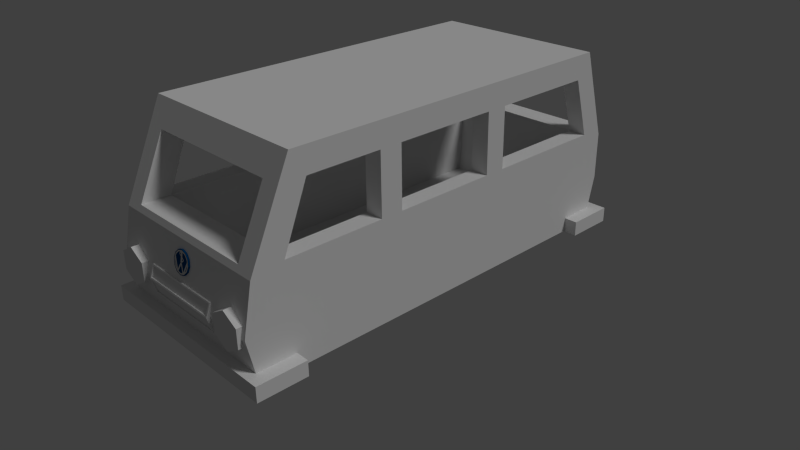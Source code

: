 # Source: Combi.blend  (saved by Blender 2.78.0; exported with 4.5.12 LTS)
import bpy
from mathutils import Matrix  # noqa: F401  (used for matrix-valued properties, if any)

bpy.ops.wm.read_factory_settings(use_empty=True)
scene = bpy.context.scene
scene.name = 'Scene'

# ---- collections
col_collection_1 = bpy.data.collections.new('Collection 1'); scene.collection.children.link(col_collection_1)

# ---- materials (node trees are filled in below, after node groups)
mat_material = bpy.data.materials.new('Material')
mat_material.alpha_threshold = 0.0
mat_material.use_transparent_shadow = False
mat_material.roughness = 0.5
mat_material.line_color = (0.0, 0.0, 0.0, 1.0)
mat_logo_0 = bpy.data.materials.new('logo_0')
mat_logo_0.alpha_threshold = 0.0
mat_logo_0.use_transparent_shadow = False
mat_logo_0.diffuse_color = (0.0, 0.06095, 0.1938, 1.0)
mat_logo_0.specular_color = (0.5, 0.5, 0.5)
mat_logo_0.roughness = 0.5
mat_logo_0.specular_intensity = 1.0
mat_logo_1 = bpy.data.materials.new('logo_1')
mat_logo_1.alpha_threshold = 0.0
mat_logo_1.use_transparent_shadow = False
mat_logo_1.diffuse_color = (0.64, 0.64, 0.64, 1.0)
mat_logo_1.specular_color = (0.5, 0.5, 0.5)
mat_logo_1.roughness = 0.5
mat_logo_1.specular_intensity = 1.0
mat_red = bpy.data.materials.new('red')
mat_red.alpha_threshold = 0.0
mat_red.use_transparent_shadow = False
mat_red.diffuse_color = (0.8, 0.009515, 0.009515, 1.0)
mat_red.roughness = 0.5
mat_white = bpy.data.materials.new('white')
mat_white.alpha_threshold = 0.0
mat_white.use_transparent_shadow = False
mat_white.roughness = 0.5

# ---- material node trees

# ---- world
world_world = bpy.data.worlds.new('World'); scene.world = world_world
world_world.color = (0.05088, 0.05088, 0.05088)
world_world.use_sun_shadow = False
world_world.sun_shadow_jitter_overblur = 0.0
world_world.cycles.sampling_method = 'NONE'
world_world.cycles.sample_map_resolution = 256

# ---- cameras
cam_camera = bpy.data.cameras.new('Camera')
cam_camera.clip_end = 100.0
cam_camera.lens = 35.0
cam_camera.sensor_width = 32.0
cam_camera.sensor_height = 18.0
cam_camera.ortho_scale = 7.314
cam_camera.dof.focus_distance = 0.0
cam_camera.dof.aperture_fstop = 128.0

# ---- lights
light_lamp = bpy.data.lights.new('Lamp', 'SUN')
light_lamp.transmission_factor = 0.0
light_lamp.cutoff_distance = 30.0
light_lamp.angle = 0.1993
light_lamp.energy = 1.0
light_lamp.shadow_buffer_clip_start = 1.001
light_lamp.shadow_soft_size = 0.1
light_lamp.shadow_cascade_max_distance = 1000.0
light_lamp.cycles.use_multiple_importance_sampling = False

# ---- meshes
me_car_001 = bpy.data.meshes.new('car.001')
me_car_001.from_pydata([(0.0, -2.614, 1.051), (0.0, -2.657, 1.06), (0.07331, -2.661, 1.04), (0.07331, -2.618, 1.032), (0.127, -2.672, 0.9879), (0.127, -2.628, 0.9791), (0.1466, -2.686, 0.916), (0.1466, -2.643, 0.9072), (0.127, -2.701, 0.8441), (0.127, -2.658, 0.8354), (0.07331, -2.712, 0.7915), (0.07331, -2.668, 0.7828), (0.0, -2.715, 0.7723), (0.0, -2.672, 0.7635), (-0.07331, -2.712, 0.7915), (-0.07331, -2.668, 0.7828), (-0.127, -2.701, 0.8441), (-0.127, -2.658, 0.8354), (-0.1466, -2.686, 0.916), (-0.1466, -2.643, 0.9072), (-0.127, -2.672, 0.9879), (-0.127, -2.628, 0.9791), (-0.1187, -2.7, 0.8488), (-0.1371, -2.686, 0.916), (-0.07331, -2.618, 1.032), (-0.07331, -2.661, 1.04), (-0.06856, -2.71, 0.7996), (0.0, -2.714, 0.7816), (0.06856, -2.71, 0.7996), (0.1187, -2.7, 0.8488), (0.1371, -2.686, 0.916), (-0.06856, -2.663, 1.032), (0.0, -2.659, 1.05), (0.06856, -2.663, 1.032), (0.1187, -2.673, 0.9832), (-0.1187, -2.673, 0.9832), (0.06031, -2.666, 1.018), (0.0, -2.662, 1.034), (-0.06031, -2.666, 1.018), (-0.1045, -2.674, 0.9751), (-0.1206, -2.686, 0.916), (-0.1045, -2.698, 0.8569), (-0.06031, -2.707, 0.8136), (0.0, -2.71, 0.7978), (0.06031, -2.707, 0.8136), (0.1045, -2.698, 0.8569), (0.1206, -2.686, 0.916), (0.1045, -2.674, 0.9751), (0.01558, -2.686, 0.92), (0.03781, -2.683, 0.9339), (0.03159, -2.681, 0.9444), (0.009358, -2.684, 0.9306), (0.04303, -2.682, 0.94), (0.03424, -2.68, 0.9486), (0.03436, -2.68, 0.9503), (0.04716, -2.681, 0.9471), (0.04672, -2.679, 0.9542), (0.03448, -2.68, 0.9521), (0.03903, -2.677, 0.9643), (0.0295, -2.679, 0.9565), (0.02357, -2.675, 0.9753), (0.01831, -2.677, 0.9643), (-0.01986, -2.67, 0.9978), (-0.02785, -2.672, 0.9885), (-0.02848, -2.669, 1.006), (-0.03801, -2.67, 0.998), (-0.04067, -2.669, 1.005), (-0.02802, -2.668, 1.008), (-0.02756, -2.668, 1.009), (-0.03957, -2.667, 1.012), (-0.01955, -2.666, 1.018), (-0.02834, -2.665, 1.026), (-0.004475, -2.664, 1.028), (-0.01327, -2.663, 1.036), (-0.01135, -2.688, 0.9098), (-0.001305, -2.693, 0.8849), (0.00633, -2.693, 0.8849), (0.01638, -2.688, 0.9098), (-0.05326, -2.705, 0.8261), (-0.04321, -2.71, 0.8013), (0.04295, -2.711, 0.795), (0.053, -2.706, 0.8198), (-0.06964, -2.708, 0.8097), (-0.04155, -2.711, 0.7994), (-0.1116, -2.678, 0.959), (-0.1248, -2.684, 0.9327), (0.04681, -2.709, 0.8076), (0.07499, -2.707, 0.8154), (0.1296, -2.682, 0.9411), (0.1112, -2.679, 0.9537), (-0.01135, -2.687, 0.9138), (0.01638, -2.687, 0.9138), (0.01638, -2.662, 1.038), (-0.01135, -2.662, 1.038)], [], [(0, 1, 2, 3), (3, 2, 4, 5), (5, 4, 6, 7), (7, 6, 8, 9), (9, 8, 10, 11), (11, 10, 12, 13), (13, 12, 14, 15), (15, 14, 16, 17), (17, 16, 18, 19), (19, 18, 20, 21), (18, 16, 22, 23), (24, 25, 1, 0), (21, 20, 25, 24), (0, 3, 5, 7, 9, 11, 13, 15, 17, 19, 21, 24), (16, 14, 26, 22), (14, 12, 27, 26), (12, 10, 28, 27), (10, 8, 29, 28), (8, 6, 30, 29), (1, 25, 31, 32), (2, 1, 32, 33), (6, 4, 34, 30), (25, 20, 35, 31), (4, 2, 33, 34), (20, 18, 23, 35), (36, 37, 38, 39, 40, 41, 42, 43, 44, 45, 46, 47), (48, 49, 50, 51), (50, 49, 52, 53), (54, 55, 56, 57), (57, 56, 58, 59), (59, 58, 60, 61), (61, 60, 62, 63), (63, 62, 64, 65), (66, 67, 68, 69), (69, 68, 70, 71), (71, 70, 72, 73), (65, 64, 67, 66), (53, 52, 55, 54), (74, 75, 76, 77), (74, 78, 79, 75), (76, 80, 81, 77), (82, 83, 84, 85), (86, 87, 88, 89), (90, 91, 92, 93), (22, 26, 42, 41), (28, 29, 45, 44), (32, 31, 38, 37), (34, 33, 36, 47), (23, 22, 41, 40), (27, 28, 44, 43), (30, 34, 47, 46), (35, 23, 40, 39), (26, 27, 43, 42), (29, 30, 46, 45), (31, 35, 39, 38), (33, 32, 37, 36)])
me_car_001.polygons.foreach_set('material_index', [1, 1, 1, 1, 1, 1, 1, 1, 1, 1, 1, 1, 1, 1, 1, 1, 1, 1, 1, 1, 1, 1, 1, 1, 1, 1, 2, 2, 2, 2, 2, 2, 2, 2, 2, 2, 2, 2, 2, 2, 2, 2, 2, 2, 2, 2, 2, 2, 2, 2, 2, 2, 2, 2, 2, 2])
_uv = me_car_001.uv_layers.new(name='UVMap')
_uv.uv.foreach_set('vector', [0.0, 0.0, 0.0, 0.0, 0.0, 0.0, 0.0, 0.0, 0.0, 0.0, 0.0, 0.0, 0.0, 0.0, 0.0, 0.0, 0.0, 0.0, 0.0, 0.0, 0.0, 0.0, 0.0, 0.0, 0.0, 0.0, 0.0, 0.0, 0.0, 0.0, 0.0, 0.0, 0.0, 0.0, 0.0, 0.0, 0.0, 0.0, 0.0, 0.0, 0.0, 0.0, 0.0, 0.0, 0.0, 0.0, 0.0, 0.0, 0.0, 0.0, 0.0, 0.0, 0.0, 0.0, 0.0, 0.0, 0.0, 0.0, 0.0, 0.0, 0.0, 0.0, 0.0, 0.0, 0.0, 0.0, 0.0, 0.0, 0.0, 0.0, 0.0, 0.0, 0.0, 0.0, 0.0, 0.0, 0.0, 0.0, 0.0, 0.0, 0.0, 0.0, 0.0, 0.0, 0.0, 0.0, 0.0, 0.0, 0.0, 0.0, 0.0, 0.0, 0.0, 0.0, 0.0, 0.0, 0.0, 0.0, 0.0, 0.0, 0.0, 0.0, 0.0, 0.0, 0.0, 0.0, 0.0, 0.0, 0.0, 0.0, 0.0, 0.0, 0.0, 0.0, 0.0, 0.0, 0.0, 0.0, 0.0, 0.0, 0.0, 0.0, 0.0, 0.0, 0.0, 0.0, 0.0, 0.0, 0.0, 0.0, 0.0, 0.0, 0.0, 0.0, 0.0, 0.0, 0.0, 0.0, 0.0, 0.0, 0.0, 0.0, 0.0, 0.0, 0.0, 0.0, 0.0, 0.0, 0.0, 0.0, 0.0, 0.0, 0.0, 0.0, 0.0, 0.0, 0.0, 0.0, 0.0, 0.0, 0.0, 0.0, 0.0, 0.0, 0.0, 0.0, 0.0, 0.0, 0.0, 0.0, 0.0, 0.0, 0.0, 0.0, 0.0, 0.0, 0.0, 0.0, 0.0, 0.0, 0.0, 0.0, 0.0, 0.0, 0.0, 0.0, 0.0, 0.0, 0.0, 0.0, 0.0, 0.0, 0.0, 0.0, 0.0, 0.0, 0.0, 0.0, 0.0, 0.0, 0.0, 0.0, 0.0, 0.0, 0.0, 0.0, 0.0, 0.0, 0.0, 0.0, 0.0, 0.0, 0.0, 0.0, 0.0, 0.0, 0.0, 0.0, 0.0, 0.0, 0.0, 0.0, 0.0, 0.0, 0.0, 0.0, 0.0, 0.0, 0.0, 0.0, 0.0, 0.0, 0.0, 0.0, 0.0, 0.0, 0.0, 0.0, 0.0, 0.0, 0.0, 0.0, 0.0, 0.0, 0.0, 0.0, 0.0, 0.0, 0.0, 0.0, 0.0, 0.0, 0.0, 0.0, 0.0, 0.0, 0.0, 0.0, 0.0, 0.0, 0.0, 0.0, 0.0, 0.0, 0.0, 0.0, 0.0, 0.0, 0.0, 0.0, 0.0, 0.0, 0.0, 0.0, 0.0, 0.0, 0.0, 0.0, 0.0, 0.0, 0.0, 0.0, 0.0, 0.0, 0.0, 0.0, 0.0, 0.0, 0.0, 0.0, 0.0, 0.0, 0.0, 0.0, 0.0, 0.0, 0.0, 0.0, 0.0, 0.0, 0.0, 0.0, 0.0, 0.0, 0.0, 0.0, 0.0, 0.0, 0.0, 0.0, 0.0, 0.0, 0.0, 0.0, 0.0, 0.0, 0.0, 0.0, 0.0, 0.0, 0.0, 0.0, 0.0, 0.0, 0.0, 0.0, 0.0, 0.0, 0.0, 0.0, 0.0, 0.0, 0.0, 0.0, 0.0, 0.0, 0.0, 0.0, 0.0, 0.0, 0.0, 0.0, 0.0, 0.0, 0.0, 0.0, 0.0, 0.0, 0.0, 0.0, 0.0, 0.0, 0.0, 0.0, 0.0, 0.0, 0.0, 0.0, 0.0, 0.0, 0.0, 0.0, 0.0, 0.0, 0.0, 0.0, 0.0, 0.0, 0.0, 0.0, 0.0, 0.0, 0.0, 0.0, 0.0, 0.0, 0.0, 0.0, 0.0, 0.0, 0.0, 0.0, 0.0, 0.0, 0.0, 0.0, 0.0, 0.0, 0.0, 0.0, 0.0, 0.0, 0.0, 0.0, 0.0, 0.0, 0.0, 0.0, 0.0, 0.0, 0.0, 0.0, 0.0, 0.0, 0.0, 0.0, 0.0, 0.0, 0.0, 0.0, 0.0, 0.0, 0.0, 0.0, 0.0, 0.0, 0.0, 0.0, 0.0, 0.0, 0.0, 0.0, 0.0, 0.0, 0.0, 0.0, 0.0, 0.0, 0.0, 0.0, 0.0, 0.0, 0.0, 0.0, 0.0, 0.0, 0.0, 0.0, 0.0, 0.0, 0.0, 0.0, 0.0, 0.0, 0.0, 0.0, 0.0, 0.0, 0.0, 0.0, 0.0, 0.0, 0.0, 0.0, 0.0, 0.0, 0.0, 0.0, 0.0, 0.0, 0.0, 0.0, 0.0, 0.0, 0.0, 0.0, 0.0, 0.0, 0.0, 0.0, 0.0, 0.0, 0.0, 0.0, 0.0, 0.0, 0.0, 0.0, 0.0, 0.0])
me_car_001.materials.append(mat_material)
me_car_001.materials.append(mat_logo_0)
me_car_001.materials.append(mat_logo_1)
me_car_001.use_remesh_preserve_volume = False
me_car_001.use_remesh_preserve_attributes = False
me_car_001.use_mirror_vertex_groups = False
me_car_001.update()
me_car_001.normals_split_custom_set([tuple(v) for v in zip(*[iter([0.2588, 0.1916, 0.9467, 0.2588, 0.1916, 0.9467, 0.2588, 0.1916, 0.9467, 0.2588, 0.1916, 0.9467, 0.7071, 0.1403, 0.6931, 0.7071, 0.1403, 0.6931, 0.7071, 0.1403, 0.6931, 0.7071, 0.1403, 0.6931, 0.9659, 0.05134, 0.2537, 0.9659, 0.05134, 0.2537, 0.9659, 0.05134, 0.2537, 0.9659, 0.05134, 0.2537, 0.9659, -0.05134, -0.2537, 0.9659, -0.05134, -0.2537, 0.9659, -0.05134, -0.2537, 0.9659, -0.05134, -0.2537, 0.7071, -0.1403, -0.6931, 0.7071, -0.1403, -0.6931, 0.7071, -0.1403, -0.6931, 0.7071, -0.1403, -0.6931, 0.2588, -0.1916, -0.9467, 0.2588, -0.1916, -0.9467, 0.2588, -0.1916, -0.9467, 0.2588, -0.1916, -0.9467, -0.2588, -0.1916, -0.9467, -0.2588, -0.1916, -0.9467, -0.2588, -0.1916, -0.9467, -0.2588, -0.1916, -0.9467, -0.7071, -0.1403, -0.6931, -0.7071, -0.1403, -0.6931, -0.7071, -0.1403, -0.6931, -0.7071, -0.1403, -0.6931, -0.9659, -0.05134, -0.2537, -0.9659, -0.05134, -0.2537, -0.9659, -0.05134, -0.2537, -0.9659, -0.05134, -0.2537, -0.9659, 0.05134, 0.2537, -0.9659, 0.05134, 0.2537, -0.9659, 0.05134, 0.2537, -0.9659, 0.05134, 0.2537, -4.143e-06, -0.9801, 0.1984, -4.143e-06, -0.9801, 0.1984, -4.143e-06, -0.9801, 0.1984, -4.143e-06, -0.9801, 0.1984, -0.2588, 0.1916, 0.9467, -0.2588, 0.1916, 0.9467, -0.2588, 0.1916, 0.9467, -0.2588, 0.1916, 0.9467, -0.7071, 0.1403, 0.6931, -0.7071, 0.1403, 0.6931, -0.7071, 0.1403, 0.6931, -0.7071, 0.1403, 0.6931, 7.22e-08, 0.9801, -0.1984, 7.22e-08, 0.9801, -0.1984, 7.22e-08, 0.9801, -0.1984, 7.22e-08, 0.9801, -0.1984, 7.22e-08, 0.9801, -0.1984, 7.22e-08, 0.9801, -0.1984, 7.22e-08, 0.9801, -0.1984, 7.22e-08, 0.9801, -0.1984, 7.22e-08, 0.9801, -0.1984, 7.22e-08, 0.9801, -0.1984, 7.22e-08, 0.9801, -0.1984, 7.22e-08, 0.9801, -0.1984, 0.0, -0.9801, 0.1984, 0.0, -0.9801, 0.1984, 0.0, -0.9801, 0.1984, 0.0, -0.9801, 0.1984, -1.036e-06, -0.9801, 0.1984, -1.036e-06, -0.9801, 0.1984, -1.036e-06, -0.9801, 0.1984, -1.036e-06, -0.9801, 0.1984, 6.905e-07, -0.9801, 0.1984, 6.905e-07, -0.9801, 0.1984, 6.905e-07, -0.9801, 0.1984, 6.905e-07, -0.9801, 0.1984, 0.0, -0.9801, 0.1984, 0.0, -0.9801, 0.1984, 0.0, -0.9801, 0.1984, 0.0, -0.9801, 0.1984, 4.143e-06, -0.9801, 0.1984, 4.143e-06, -0.9801, 0.1984, 4.143e-06, -0.9801, 0.1984, 4.143e-06, -0.9801, 0.1984, -3.452e-07, -0.9801, 0.1984, -3.452e-07, -0.9801, 0.1984, -3.452e-07, -0.9801, 0.1984, -3.452e-07, -0.9801, 0.1984, -1.036e-06, -0.9801, 0.1984, -1.036e-06, -0.9801, 0.1984, -1.036e-06, -0.9801, 0.1984, -1.036e-06, -0.9801, 0.1984, 8.286e-06, -0.9801, 0.1984, 8.286e-06, -0.9801, 0.1984, 8.286e-06, -0.9801, 0.1984, 8.286e-06, -0.9801, 0.1984, 6.905e-06, -0.9801, 0.1984, 6.905e-06, -0.9801, 0.1984, 6.905e-06, -0.9801, 0.1984, 6.905e-06, -0.9801, 0.1984, -2.762e-06, -0.9801, 0.1984, -2.762e-06, -0.9801, 0.1984, -2.762e-06, -0.9801, 0.1984, -2.762e-06, -0.9801, 0.1984, 2.762e-06, -0.9801, 0.1984, 2.762e-06, -0.9801, 0.1984, 2.762e-06, -0.9801, 0.1984, 2.762e-06, -0.9801, 0.1984, -6.401e-08, -0.9801, 0.1984, -6.401e-08, -0.9801, 0.1984, -6.401e-08, -0.9801, 0.1984, -6.401e-08, -0.9801, 0.1984, -6.401e-08, -0.9801, 0.1984, -6.401e-08, -0.9801, 0.1984, -6.401e-08, -0.9801, 0.1984, -6.401e-08, -0.9801, 0.1984, -6.401e-08, -0.9801, 0.1984, -6.401e-08, -0.9801, 0.1984, -6.401e-08, -0.9801, 0.1984, -6.401e-08, -0.9801, 0.1984, 0.0, -0.9801, 0.1984, 0.0, -0.9801, 0.1984, 0.0, -0.9801, 0.1984, 0.0, -0.9801, 0.1984, -2.992e-06, -0.9801, 0.1984, -2.992e-06, -0.9801, 0.1984, -2.992e-06, -0.9801, 0.1984, -2.992e-06, -0.9801, 0.1984, -2.07e-06, -0.9801, 0.1984, -2.07e-06, -0.9801, 0.1984, -2.07e-06, -0.9801, 0.1984, -2.07e-06, -0.9801, 0.1984, -7.21e-06, -0.9801, 0.1984, -7.21e-06, -0.9801, 0.1984, -7.21e-06, -0.9801, 0.1984, -7.21e-06, -0.9801, 0.1984, -5.838e-06, -0.9801, 0.1984, -5.838e-06, -0.9801, 0.1984, -5.838e-06, -0.9801, 0.1984, -5.838e-06, -0.9801, 0.1984, -5.789e-06, -0.9801, 0.1984, -5.789e-06, -0.9801, 0.1984, -5.789e-06, -0.9801, 0.1984, -5.789e-06, -0.9801, 0.1984, -5.793e-06, -0.9801, 0.1984, -5.793e-06, -0.9801, 0.1984, -5.793e-06, -0.9801, 0.1984, -5.793e-06, -0.9801, 0.1984, -4.142e-06, -0.9801, 0.1984, -4.142e-06, -0.9801, 0.1984, -4.142e-06, -0.9801, 0.1984, -4.142e-06, -0.9801, 0.1984, 5.294e-06, -0.9801, 0.1984, 5.294e-06, -0.9801, 0.1984, 5.294e-06, -0.9801, 0.1984, 5.294e-06, -0.9801, 0.1984, 5.746e-06, -0.9801, 0.1984, 5.746e-06, -0.9801, 0.1984, 5.746e-06, -0.9801, 0.1984, 5.746e-06, -0.9801, 0.1984, -1.352e-05, -0.9801, 0.1983, -1.352e-05, -0.9801, 0.1983, -1.352e-05, -0.9801, 0.1983, -1.352e-05, -0.9801, 0.1983, -3.79e-06, -0.9801, 0.1983, -3.79e-06, -0.9801, 0.1983, -3.79e-06, -0.9801, 0.1983, -3.79e-06, -0.9801, 0.1983, 0.0, -0.9801, 0.1984, 0.0, -0.9801, 0.1984, 0.0, -0.9801, 0.1984, 0.0, -0.9801, 0.1984, 4.849e-07, -0.9801, 0.1984, 4.849e-07, -0.9801, 0.1984, 4.849e-07, -0.9801, 0.1984, 4.849e-07, -0.9801, 0.1984, 4.025e-06, -0.9801, 0.1984, 4.025e-06, -0.9801, 0.1984, 4.025e-06, -0.9801, 0.1984, 4.025e-06, -0.9801, 0.1984, -4.009e-07, -0.9801, 0.1984, -4.009e-07, -0.9801, 0.1984, -4.009e-07, -0.9801, 0.1984, -4.009e-07, -0.9801, 0.1984, 2.617e-06, -0.9801, 0.1984, 2.617e-06, -0.9801, 0.1984, 2.617e-06, -0.9801, 0.1984, 2.617e-06, -0.9801, 0.1984, 0.0, -0.9801, 0.1984, 0.0, -0.9801, 0.1984, 0.0, -0.9801, 0.1984, 0.0, -0.9801, 0.1984, 4.383e-07, -0.9801, 0.1984, 4.383e-07, -0.9801, 0.1984, 4.383e-07, -0.9801, 0.1984, 4.383e-07, -0.9801, 0.1984, -4.383e-07, -0.9801, 0.1984, -4.383e-07, -0.9801, 0.1984, -4.383e-07, -0.9801, 0.1984, -4.383e-07, -0.9801, 0.1984, -1.315e-06, -0.9801, 0.1984, -1.315e-06, -0.9801, 0.1984, -1.315e-06, -0.9801, 0.1984, -1.315e-06, -0.9801, 0.1984, 0.0, -0.9801, 0.1984, 0.0, -0.9801, 0.1984, 0.0, -0.9801, 0.1984, 0.0, -0.9801, 0.1984, 2.63e-06, -0.9801, 0.1984, 2.63e-06, -0.9801, 0.1984, 2.63e-06, -0.9801, 0.1984, 2.63e-06, -0.9801, 0.1984, -1.096e-06, -0.9801, 0.1984, -1.096e-06, -0.9801, 0.1984, -1.096e-06, -0.9801, 0.1984, -1.096e-06, -0.9801, 0.1984, -3.506e-06, -0.9801, 0.1984, -3.506e-06, -0.9801, 0.1984, -3.506e-06, -0.9801, 0.1984, -3.506e-06, -0.9801, 0.1984, 5.26e-06, -0.9801, 0.1984, 5.26e-06, -0.9801, 0.1984, 5.26e-06, -0.9801, 0.1984, 5.26e-06, -0.9801, 0.1984, 1.315e-06, -0.9801, 0.1984, 1.315e-06, -0.9801, 0.1984, 1.315e-06, -0.9801, 0.1984, 1.315e-06, -0.9801, 0.1984, -2.63e-06, -0.9801, 0.1984, -2.63e-06, -0.9801, 0.1984, -2.63e-06, -0.9801, 0.1984, -2.63e-06, -0.9801, 0.1984, -8.766e-07, -0.9801, 0.1984, -8.766e-07, -0.9801, 0.1984, -8.766e-07, -0.9801, 0.1984, -8.766e-07, -0.9801, 0.1984, 1.534e-06, -0.9801, 0.1984, 1.534e-06, -0.9801, 0.1984, 1.534e-06, -0.9801, 0.1984, 1.534e-06, -0.9801, 0.1984])] * 3)])
me_cube_010 = bpy.data.meshes.new('Cube.010')
me_cube_010.from_pydata([(-1.129, 2.92, 0.691), (-1.129, 2.92, 0.971), (-1.129, 3.08, 0.691), (-1.129, 3.08, 0.971), (-0.7294, 2.92, 0.691), (-0.7294, 2.92, 0.971), (-0.7294, 3.08, 0.691), (-0.7294, 3.08, 0.971), (0.7294, 2.92, 0.691), (0.7294, 2.92, 0.971), (0.7294, 3.08, 0.691), (0.7294, 3.08, 0.971), (1.129, 2.92, 0.691), (1.129, 2.92, 0.971), (1.129, 3.08, 0.691), (1.129, 3.08, 0.971)], [], [(0, 1, 3, 2), (2, 3, 7, 6), (6, 7, 5, 4), (4, 5, 1, 0), (2, 6, 4, 0), (7, 3, 1, 5), (8, 9, 11, 10), (10, 11, 15, 14), (14, 15, 13, 12), (12, 13, 9, 8), (10, 14, 12, 8), (15, 11, 9, 13)])
me_cube_010.materials.append(mat_red)
me_cube_010.use_remesh_preserve_volume = False
me_cube_010.use_remesh_preserve_attributes = False
me_cube_010.use_mirror_vertex_groups = False
me_cube_010.update()
me_cube_009 = bpy.data.meshes.new('Cube.009')
me_cube_009.from_pydata([(0.9293, -2.537, 0.787), (0.9293, -2.794, 0.787), (1.141, -2.537, 0.6647), (1.141, -2.794, 0.6647), (1.141, -2.537, 0.4201), (1.141, -2.794, 0.4201), (0.9293, -2.537, 0.2978), (0.9293, -2.794, 0.2978), (0.7174, -2.537, 0.4201), (0.7174, -2.794, 0.4201), (0.7174, -2.537, 0.6647), (0.7174, -2.794, 0.6647), (-0.9293, -2.537, 0.787), (-0.9293, -2.794, 0.787), (-0.7174, -2.537, 0.6647), (-0.7174, -2.794, 0.6647), (-0.7174, -2.537, 0.4201), (-0.7174, -2.794, 0.4201), (-0.9293, -2.537, 0.2978), (-0.9293, -2.794, 0.2978), (-1.141, -2.537, 0.4201), (-1.141, -2.794, 0.4201), (-1.141, -2.537, 0.6647), (-1.141, -2.794, 0.6647)], [], [(0, 1, 3, 2), (2, 3, 5, 4), (4, 5, 7, 6), (6, 7, 9, 8), (3, 1, 11, 9, 7, 5), (8, 9, 11, 10), (10, 11, 1, 0), (0, 2, 4, 6, 8, 10), (12, 13, 15, 14), (14, 15, 17, 16), (16, 17, 19, 18), (18, 19, 21, 20), (15, 13, 23, 21, 19, 17), (20, 21, 23, 22), (22, 23, 13, 12), (12, 14, 16, 18, 20, 22)])
me_cube_009.materials.append(mat_white)
me_cube_009.use_remesh_preserve_volume = False
me_cube_009.use_remesh_preserve_attributes = False
me_cube_009.use_mirror_vertex_groups = False
me_cube_009.update()
me_car = bpy.data.meshes.new('car')
me_car.from_pydata([(-0.92, 1.928, -0.08538), (-0.92, 1.928, 0.098), (-0.92, 3.146, -0.2008), (-0.92, 3.146, 0.03922), (-0.68, 1.928, -0.08538), (-0.68, 1.928, 0.098), (-0.68, 3.146, -0.2008), (-0.68, 3.146, 0.03922), (-0.9554, -2.119, 0.1458), (-0.9554, -2.202, 1.231), (-0.9554, 2.625, 0.1458), (-0.9554, 2.699, 1.231), (0.9554, -2.119, 0.1458), (0.9554, -2.202, 1.231), (0.9554, 2.625, 0.1458), (0.9554, 2.699, 1.231), (-0.9554, -1.874, 2.029), (-0.9554, 2.459, 2.029), (0.9554, 2.459, 2.029), (0.9554, -1.874, 2.029), (-0.9554, -1.065, 0.1458), (-0.9554, -0.9125, 1.231), (0.9554, -1.065, 0.1458), (0.9554, -0.9125, 1.231), (-0.9554, -0.9112, 2.029), (0.9554, -0.9112, 2.029), (-0.9554, -0.6141, 1.231), (0.9554, -0.7908, 0.1458), (-0.9554, -0.615, 2.029), (-0.9554, -0.7908, 0.1458), (0.9554, -0.6141, 1.231), (0.9554, -0.615, 2.029), (-0.9554, 0.7681, 1.231), (0.9554, 0.8868, 0.1458), (-0.9554, 0.7645, 2.029), (-0.9554, 0.8868, 0.1458), (0.9554, 0.7681, 1.231), (0.9554, 0.7645, 2.029), (-0.9554, 1.048, 1.231), (0.9554, 1.079, 0.1458), (-0.9554, 1.047, 2.029), (-0.9554, 1.079, 0.1458), (0.9554, 1.048, 1.231), (0.9554, 1.047, 2.029), (-1.2, -2.616, -0.09207), (-1.2, -2.616, 1.155), (-1.2, 2.873, -0.09207), (-1.2, 3.03, 1.156), (1.2, -2.616, -0.09207), (1.2, -2.616, 1.155), (1.2, 2.873, -0.09207), (1.2, 3.03, 1.156), (-1.2, -2.065, 2.351), (-1.2, 2.662, 2.351), (1.2, 2.662, 2.351), (1.2, -2.065, 2.351), (-1.2, -2.744, 0.5315), (-1.2, 3.03, 0.5326), (1.2, 3.03, 0.5326), (1.2, -2.744, 0.5315), (-1.2, -2.634, 1.065), (-1.2, 3.03, 1.066), (1.2, 3.03, 1.066), (1.2, -2.634, 1.065), (0.0, 2.873, -0.09207), (0.0, 3.03, 1.156), (0.0, -2.616, -0.09207), (0.0, -2.616, 1.155), (0.0, 2.662, 2.351), (0.0, -2.065, 2.351), (0.0, -2.744, 0.5315), (0.0, 3.03, 0.5326), (0.0, -2.735, 0.5725), (0.0, 3.03, 1.066), (0.9554, 2.761, 2.029), (0.0, 3.007, 1.231), (-0.9554, 3.007, 1.231), (0.9554, 3.007, 1.231), (0.0, 2.761, 2.029), (-1.2, 2.459, 2.029), (-1.2, 2.699, 1.231), (-0.9554, 2.761, 2.029), (-1.2, 1.047, 2.029), (-1.2, 1.048, 1.231), (-1.2, 0.7645, 2.029), (-1.2, 0.7681, 1.231), (-1.2, -0.6141, 1.231), (-1.2, -0.615, 2.029), (-1.2, -0.9125, 1.231), (-1.2, -0.9112, 2.029), (-1.2, -1.874, 2.029), (-1.2, -2.202, 1.231), (-0.9554, -2.581, 1.231), (0.9554, -2.213, 2.029), (0.9554, -2.581, 1.231), (-0.9554, -2.213, 2.029), (0.0, -2.213, 2.029), (1.2, -0.6141, 1.231), (1.2, 0.7681, 1.231), (1.2, -1.874, 2.029), (0.0, -2.581, 1.231), (1.2, 2.699, 1.231), (1.2, 2.459, 2.029), (1.2, 1.047, 2.029), (1.2, 0.7645, 2.029), (1.2, -0.615, 2.029), (1.2, -0.9125, 1.231), (1.2, 1.048, 1.231), (1.2, -0.9112, 2.029), (1.2, -2.202, 1.231), (1.198, 3.075, -0.1), (1.198, 3.075, 0.1), (1.198, 2.875, -0.1), (1.198, 2.875, 0.1), (-1.198, 3.075, -0.1), (-1.198, 3.075, 0.1), (-1.198, 2.875, -0.1), (-1.198, 2.875, 0.1), (1.382, 2.875, -0.1), (1.382, 3.075, -0.1), (1.382, 3.075, 0.1), (1.382, 2.875, 0.1), (-1.382, 2.875, 0.1), (-1.382, 2.875, -0.1), (-1.382, 3.075, -0.1), (-1.382, 3.075, 0.1), (1.198, 2.422, 0.1), (1.198, 2.422, -0.1), (-1.198, 2.422, 0.1), (-1.198, 2.422, -0.1), (1.382, 2.422, 0.1), (1.382, 2.422, -0.1), (-1.382, 2.422, 0.1), (-1.382, 2.422, -0.1), (-1.198, -2.79, -0.1), (-1.198, -2.79, 0.1), (-1.198, -2.59, -0.1), (-1.198, -2.59, 0.1), (1.198, -2.79, -0.1), (1.198, -2.79, 0.1), (1.198, -2.59, -0.1), (1.198, -2.59, 0.1), (-1.382, -2.59, -0.1), (-1.382, -2.79, -0.1), (-1.382, -2.79, 0.1), (-1.382, -2.59, 0.1), (1.382, -2.59, 0.1), (1.382, -2.59, -0.1), (1.382, -2.79, -0.1), (1.382, -2.79, 0.1), (-1.198, -2.137, 0.1), (-1.198, -2.137, -0.1), (1.198, -2.137, 0.1), (1.198, -2.137, -0.1), (-1.382, -2.137, 0.1), (-1.382, -2.137, -0.1), (1.382, -2.137, 0.1), (1.382, -2.137, -0.1), (-0.5793, -2.731, 0.3247), (-0.5793, -2.731, 0.6898), (-0.5793, -2.614, 0.3247), (-0.5793, -2.614, 0.6898), (0.5793, -2.731, 0.3247), (0.5793, -2.731, 0.6898), (0.5793, -2.614, 0.3247), (0.5793, -2.614, 0.6898), (-0.5793, -2.791, 0.5302), (-0.5793, -2.674, 0.5302), (0.5793, -2.674, 0.5302), (0.5793, -2.791, 0.5302), (-0.5793, -2.791, 0.5302), (-0.5793, -2.731, 0.6898), (0.5793, -2.791, 0.5302), (0.5793, -2.731, 0.3247), (-0.5793, -2.731, 0.3247), (0.5793, -2.731, 0.6898), (-0.5562, -2.785, 0.5462), (-0.5562, -2.737, 0.6739), (0.5562, -2.737, 0.6739), (0.5562, -2.785, 0.5462), (0.5562, -2.785, 0.5097), (0.5562, -2.737, 0.3453), (-0.5562, -2.737, 0.3453), (-0.5562, -2.785, 0.5097), (-0.5562, -2.769, 0.5459), (-0.5562, -2.721, 0.6735), (0.5562, -2.721, 0.6735), (0.5562, -2.769, 0.5459), (0.5562, -2.769, 0.5093), (0.5562, -2.721, 0.345), (-0.5562, -2.721, 0.345), (-0.5562, -2.769, 0.5093)], [], [(0, 1, 3, 2), (2, 3, 7, 6), (6, 7, 5, 4), (2, 6, 4, 0), (7, 3, 1, 5), (41, 10, 11, 38), (10, 14, 15, 11), (22, 12, 13, 23), (12, 8, 9, 13), (20, 8, 12, 22), (17, 79, 80, 11), (25, 19, 16, 24), (26, 86, 87, 28), (13, 94, 93, 19), (11, 76, 81, 17), (26, 28, 24, 21), (31, 25, 24, 28), (24, 89, 88, 21), (29, 20, 22, 27), (27, 22, 23, 30), (8, 20, 21, 9), (33, 27, 30, 36), (35, 29, 27, 33), (37, 31, 28, 34), (9, 91, 90, 16), (23, 25, 31, 30), (20, 29, 26, 21), (38, 40, 34, 32), (43, 37, 34, 40), (41, 35, 33, 39), (39, 33, 36, 42), (19, 99, 109, 13), (29, 35, 32, 26), (14, 39, 42, 15), (10, 41, 39, 14), (18, 43, 40, 17), (36, 98, 104, 37), (36, 37, 43, 42), (35, 41, 38, 32), (40, 82, 79, 17), (31, 105, 97, 30), (34, 84, 85, 32), (38, 83, 82, 40), (23, 106, 108, 25), (21, 88, 91, 9), (30, 97, 98, 36), (25, 108, 99, 19), (43, 103, 107, 42), (32, 85, 86, 26), (37, 104, 105, 31), (13, 109, 106, 23), (42, 107, 101, 15), (15, 101, 102, 18), (28, 87, 84, 34), (18, 102, 103, 43), (16, 90, 89, 24), (11, 80, 83, 38), (19, 93, 96, 95, 16), (9, 92, 100, 94, 13), (16, 95, 92, 9), (17, 81, 78, 74, 18), (15, 77, 75, 76, 11), (18, 74, 77, 15), (60, 45, 47, 61), (73, 65, 51, 62), (62, 51, 49, 63), (72, 67, 45, 60), (64, 50, 48, 66), (47, 45, 91, 88, 89, 87, 86, 85, 83, 80), (68, 53, 52, 69), (67, 49, 55, 69, 96, 93, 94, 100), (65, 47, 53, 68, 78, 81, 76, 75), (49, 51, 101, 107, 103, 104, 98, 97, 105, 108, 106, 109), (66, 70, 56, 44), (50, 58, 59, 48), (64, 71, 58, 50), (44, 56, 57, 46), (70, 72, 60, 56), (58, 62, 63, 59), (71, 73, 62, 58), (56, 60, 61, 57), (57, 61, 73, 71), (59, 63, 72, 70), (46, 57, 71, 64), (48, 59, 70, 66), (51, 65, 75, 77, 74, 78, 68, 54), (45, 67, 100, 92, 95, 96, 69, 52), (54, 68, 69, 55), (46, 64, 66, 44), (63, 49, 67, 72), (61, 47, 65, 73), (109, 99, 108, 105, 104, 103, 102, 101, 51, 54, 55, 49), (80, 79, 82, 83, 85, 84, 87, 89, 90, 91, 45, 52, 53, 47), (117, 115, 125, 122), (112, 113, 117, 116), (110, 111, 120, 119), (114, 115, 111, 110), (112, 116, 114, 110), (117, 113, 111, 115), (119, 120, 121, 118), (123, 122, 125, 124), (116, 117, 128, 129), (111, 113, 121, 120), (112, 110, 119, 118), (115, 114, 124, 125), (114, 116, 123, 124), (117, 122, 132, 128), (129, 128, 132, 133), (126, 127, 131, 130), (112, 118, 131, 127), (118, 121, 130, 131), (123, 116, 129, 133), (122, 123, 133, 132), (121, 113, 126, 130), (113, 112, 127, 126), (141, 139, 149, 146), (136, 137, 141, 140), (134, 135, 144, 143), (138, 139, 135, 134), (136, 140, 138, 134), (141, 137, 135, 139), (143, 144, 145, 142), (147, 146, 149, 148), (140, 141, 152, 153), (135, 137, 145, 144), (136, 134, 143, 142), (139, 138, 148, 149), (138, 140, 147, 148), (141, 146, 156, 152), (153, 152, 156, 157), (150, 151, 155, 154), (136, 142, 155, 151), (142, 145, 154, 155), (147, 140, 153, 157), (146, 147, 157, 156), (145, 137, 150, 154), (137, 136, 151, 150), (166, 159, 161, 167), (167, 161, 165, 168), (168, 165, 163, 169), (166, 158, 174, 170), (160, 164, 162, 158), (165, 161, 159, 163), (162, 169, 172, 173), (164, 168, 169, 162), (160, 167, 168, 164), (158, 166, 167, 160), (171, 170, 176, 177), (173, 172, 180, 181), (159, 166, 170, 171), (158, 162, 173, 174), (169, 163, 175, 172), (163, 159, 171, 175), (181, 180, 188, 189), (172, 175, 178, 179), (175, 171, 177, 178), (170, 172, 179, 176), (183, 182, 190, 191), (172, 170, 183, 180), (170, 174, 182, 183), (174, 173, 181, 182), (187, 186, 185, 184), (189, 188, 191, 190), (179, 178, 186, 187), (180, 183, 191, 188), (177, 176, 184, 185), (182, 181, 189, 190), (176, 179, 187, 184), (178, 177, 185, 186)])
_uv = me_car.uv_layers.new(name='UVMap')
_uv.uv.foreach_set('vector', [0.1386, 0.2101, 0.1461, 0.2097, 0.1461, 0.2586, 0.1362, 0.2591, 0.1757, 0.2193, 0.1658, 0.2193, 0.1658, 0.2097, 0.1757, 0.2097, 0.1264, 0.2097, 0.1362, 0.2102, 0.1362, 0.2591, 0.1287, 0.2587, 0.156, 0.2588, 0.1461, 0.2588, 0.1461, 0.2097, 0.156, 0.2097, 0.156, 0.2097, 0.1658, 0.2097, 0.1658, 0.2586, 0.156, 0.2586, 0.1755, 0.2389, 0.1953, 0.2389, 0.1963, 0.2528, 0.1751, 0.2528, 0.1953, 0.2389, 0.1953, 0.2389, 0.1963, 0.2528, 0.1963, 0.2528, 0.1481, 0.2389, 0.1346, 0.2389, 0.1336, 0.2528, 0.1501, 0.2528, 0.1346, 0.2389, 0.1346, 0.2389, 0.1336, 0.2528, 0.1336, 0.2528, 0.1481, 0.2389, 0.1346, 0.2389, 0.1346, 0.2389, 0.1481, 0.2389, 0.8442, 0.2864, 0.8442, 0.2864, 0.8473, 0.2762, 0.8473, 0.2762, 0.8011, 0.2864, 0.7888, 0.2864, 0.7888, 0.2864, 0.8011, 0.2864, 0.8049, 0.2762, 0.8049, 0.2762, 0.8049, 0.2864, 0.8049, 0.2864, 0.7846, 0.2762, 0.7797, 0.2762, 0.7845, 0.2864, 0.7888, 0.2864, 0.8473, 0.2762, 0.8512, 0.2762, 0.8481, 0.2864, 0.8442, 0.2864, 0.8049, 0.2762, 0.8049, 0.2864, 0.8011, 0.2864, 0.8011, 0.2762, 0.8049, 0.2864, 0.8011, 0.2864, 0.8011, 0.2864, 0.8049, 0.2864, 0.8011, 0.2864, 0.8011, 0.2864, 0.8011, 0.2762, 0.8011, 0.2762, 0.1516, 0.2389, 0.1481, 0.2389, 0.1481, 0.2389, 0.1516, 0.2389, 0.1516, 0.2389, 0.1481, 0.2389, 0.1501, 0.2528, 0.1539, 0.2528, 0.1346, 0.2389, 0.1481, 0.2389, 0.1501, 0.2528, 0.1336, 0.2528, 0.1731, 0.2389, 0.1516, 0.2389, 0.1539, 0.2528, 0.1716, 0.2528, 0.1731, 0.2389, 0.1516, 0.2389, 0.1516, 0.2389, 0.1731, 0.2389, 0.8225, 0.2864, 0.8049, 0.2864, 0.8049, 0.2864, 0.8225, 0.2864, 0.7846, 0.2762, 0.7846, 0.2762, 0.7888, 0.2864, 0.7888, 0.2864, 0.8011, 0.2762, 0.8011, 0.2864, 0.8049, 0.2864, 0.8049, 0.2762, 0.1481, 0.2389, 0.1516, 0.2389, 0.1539, 0.2528, 0.1501, 0.2528, 0.8262, 0.2762, 0.8262, 0.2864, 0.8225, 0.2864, 0.8226, 0.2762, 0.8262, 0.2864, 0.8225, 0.2864, 0.8225, 0.2864, 0.8262, 0.2864, 0.1755, 0.2389, 0.1731, 0.2389, 0.1731, 0.2389, 0.1755, 0.2389, 0.1755, 0.2389, 0.1731, 0.2389, 0.1716, 0.2528, 0.1751, 0.2528, 0.7888, 0.2864, 0.7888, 0.2864, 0.7846, 0.2762, 0.7846, 0.2762, 0.1516, 0.2389, 0.1731, 0.2389, 0.1716, 0.2528, 0.1539, 0.2528, 0.1953, 0.2389, 0.1755, 0.2389, 0.1751, 0.2528, 0.1963, 0.2528, 0.1953, 0.2389, 0.1755, 0.2389, 0.1755, 0.2389, 0.1953, 0.2389, 0.8442, 0.2864, 0.8262, 0.2864, 0.8262, 0.2864, 0.8442, 0.2864, 0.8226, 0.2762, 0.8226, 0.2762, 0.8225, 0.2864, 0.8225, 0.2864, 0.8226, 0.2762, 0.8225, 0.2864, 0.8262, 0.2864, 0.8262, 0.2762, 0.1731, 0.2389, 0.1755, 0.2389, 0.1751, 0.2528, 0.1716, 0.2528, 0.8262, 0.2864, 0.8262, 0.2864, 0.8442, 0.2864, 0.8442, 0.2864, 0.8049, 0.2864, 0.8049, 0.2864, 0.8049, 0.2762, 0.8049, 0.2762, 0.8225, 0.2864, 0.8225, 0.2864, 0.8226, 0.2762, 0.8226, 0.2762, 0.8262, 0.2762, 0.8262, 0.2762, 0.8262, 0.2864, 0.8262, 0.2864, 0.8011, 0.2762, 0.8011, 0.2762, 0.8011, 0.2864, 0.8011, 0.2864, 0.2021, 0.284, 0.2021, 0.284, 0.1856, 0.284, 0.1856, 0.284, 0.206, 0.284, 0.206, 0.284, 0.2236, 0.284, 0.2236, 0.284, 0.8011, 0.2864, 0.8011, 0.2864, 0.7888, 0.2864, 0.7888, 0.2864, 0.8262, 0.2864, 0.8262, 0.2864, 0.8262, 0.2762, 0.8262, 0.2762, 0.2236, 0.284, 0.2236, 0.284, 0.206, 0.284, 0.206, 0.284, 0.8225, 0.2864, 0.8225, 0.2864, 0.8049, 0.2864, 0.8049, 0.2864, 0.1856, 0.284, 0.1856, 0.284, 0.2021, 0.284, 0.2021, 0.284, 0.2272, 0.284, 0.2272, 0.284, 0.2483, 0.284, 0.2483, 0.284, 0.8473, 0.2762, 0.8473, 0.2762, 0.8442, 0.2864, 0.8442, 0.2864, 0.8049, 0.2864, 0.8049, 0.2864, 0.8225, 0.2864, 0.8225, 0.2864, 0.8442, 0.2864, 0.8442, 0.2864, 0.8262, 0.2864, 0.8262, 0.2864, 0.7888, 0.2864, 0.7888, 0.2864, 0.8011, 0.2864, 0.8011, 0.2864, 0.2483, 0.284, 0.2483, 0.284, 0.2272, 0.284, 0.2272, 0.284, 0.7888, 0.2864, 0.7845, 0.2864, 0.7845, 0.2864, 0.7845, 0.2864, 0.7888, 0.2864, 0.1856, 0.284, 0.1808, 0.284, 0.1808, 0.284, 0.1808, 0.284, 0.1856, 0.284, 0.7888, 0.2864, 0.7845, 0.2864, 0.7797, 0.2762, 0.7846, 0.2762, 0.8442, 0.2864, 0.8481, 0.2864, 0.8481, 0.2864, 0.8481, 0.2864, 0.8442, 0.2864, 0.2483, 0.284, 0.2523, 0.284, 0.2523, 0.284, 0.2523, 0.284, 0.2483, 0.284, 0.8442, 0.2864, 0.8481, 0.2864, 0.8512, 0.2762, 0.8473, 0.2762, 0.7791, 0.2741, 0.7793, 0.2752, 0.8515, 0.2753, 0.8515, 0.2741, 0.8515, 0.2741, 0.8515, 0.2753, 0.8515, 0.2753, 0.8515, 0.2741, 0.8515, 0.2741, 0.8515, 0.2753, 0.7793, 0.2752, 0.7791, 0.2741, 0.7778, 0.2678, 0.7793, 0.2752, 0.7793, 0.2752, 0.7791, 0.2741, 0.1672, 0.7827, 0.1672, 0.7827, 0.09701, 0.7827, 0.09701, 0.7827, 0.8515, 0.2753, 0.7793, 0.2752, 0.7846, 0.2762, 0.8011, 0.2762, 0.8011, 0.2864, 0.8049, 0.2864, 0.8049, 0.2762, 0.8226, 0.2762, 0.8262, 0.2762, 0.8473, 0.2762, 0.8468, 0.2905, 0.8468, 0.2905, 0.7863, 0.2905, 0.7863, 0.2905, 0.7793, 0.2752, 0.7793, 0.2752, 0.7863, 0.2905, 0.7863, 0.2905, 0.7845, 0.2864, 0.7845, 0.2864, 0.7797, 0.2762, 0.7797, 0.2762, 0.8515, 0.2753, 0.8515, 0.2753, 0.8468, 0.2905, 0.8468, 0.2905, 0.8481, 0.2864, 0.8481, 0.2864, 0.8512, 0.2762, 0.8512, 0.2762, 0.7793, 0.2752, 0.8515, 0.2753, 0.8473, 0.2762, 0.8262, 0.2762, 0.8262, 0.2864, 0.8225, 0.2864, 0.8226, 0.2762, 0.8049, 0.2762, 0.8049, 0.2864, 0.8011, 0.2864, 0.8011, 0.2762, 0.7846, 0.2762, 0.09701, 0.7827, 0.09537, 0.7907, 0.09537, 0.7907, 0.09701, 0.7827, 0.1672, 0.7827, 0.1692, 0.7907, 0.09537, 0.7907, 0.09701, 0.7827, 0.1672, 0.7827, 0.1692, 0.7907, 0.1692, 0.7907, 0.1672, 0.7827, 0.09701, 0.7827, 0.09537, 0.7907, 0.1692, 0.7907, 0.1672, 0.7827, 0.09537, 0.7907, 0.09548, 0.7912, 0.09677, 0.7975, 0.09537, 0.7907, 0.1692, 0.7907, 0.1692, 0.7975, 0.09677, 0.7975, 0.09537, 0.7907, 0.1692, 0.7907, 0.1692, 0.7975, 0.1692, 0.7975, 0.1692, 0.7907, 0.09537, 0.7907, 0.09677, 0.7975, 0.1692, 0.7975, 0.1692, 0.7907, 0.1692, 0.7907, 0.1692, 0.7975, 0.1692, 0.7975, 0.1692, 0.7907, 0.09537, 0.7907, 0.09677, 0.7975, 0.09548, 0.7912, 0.09537, 0.7907, 0.1672, 0.7827, 0.1692, 0.7907, 0.1692, 0.7907, 0.1672, 0.7827, 0.09701, 0.7827, 0.09537, 0.7907, 0.09537, 0.7907, 0.09701, 0.7827, 0.8515, 0.2753, 0.8515, 0.2753, 0.8512, 0.2762, 0.8512, 0.2762, 0.8481, 0.2864, 0.8481, 0.2864, 0.8468, 0.2905, 0.8468, 0.2905, 0.7793, 0.2752, 0.7793, 0.2752, 0.7797, 0.2762, 0.7797, 0.2762, 0.7845, 0.2864, 0.7845, 0.2864, 0.7863, 0.2905, 0.7863, 0.2905, 0.8468, 0.2905, 0.8468, 0.2905, 0.7863, 0.2905, 0.7863, 0.2905, 0.1672, 0.7827, 0.1672, 0.7827, 0.09701, 0.7827, 0.09701, 0.7827, 0.7791, 0.2741, 0.7793, 0.2752, 0.7793, 0.2752, 0.7778, 0.2678, 0.8515, 0.2741, 0.8515, 0.2753, 0.8515, 0.2753, 0.8515, 0.2741, 0.7846, 0.2762, 0.7888, 0.2864, 0.8011, 0.2864, 0.8049, 0.2864, 0.8225, 0.2864, 0.8262, 0.2864, 0.8442, 0.2864, 0.8473, 0.2762, 0.8515, 0.2753, 0.8468, 0.2905, 0.7863, 0.2905, 0.7793, 0.2752, 0.8473, 0.2762, 0.8442, 0.2864, 0.8262, 0.2864, 0.8262, 0.2762, 0.8226, 0.2762, 0.8225, 0.2864, 0.8049, 0.2864, 0.8011, 0.2864, 0.7888, 0.2864, 0.7846, 0.2762, 0.7793, 0.2752, 0.7863, 0.2905, 0.8468, 0.2905, 0.8515, 0.2753, 0.1568, 0.2774, 0.1594, 0.2774, 0.1594, 0.2774, 0.1568, 0.2774, 0.1568, 0.2748, 0.1568, 0.2774, 0.1568, 0.2774, 0.1568, 0.2748, 0.1594, 0.2748, 0.1594, 0.2774, 0.1594, 0.2774, 0.1594, 0.2748, 0.1594, 0.2748, 0.1594, 0.2774, 0.1594, 0.2774, 0.1594, 0.2748, 0.1568, 0.2748, 0.1568, 0.2748, 0.1594, 0.2748, 0.1594, 0.2748, 0.1568, 0.2774, 0.1568, 0.2774, 0.1594, 0.2774, 0.1594, 0.2774, 0.1594, 0.2748, 0.1594, 0.2774, 0.1568, 0.2774, 0.1568, 0.2748, 0.1568, 0.2748, 0.1568, 0.2774, 0.1594, 0.2774, 0.1594, 0.2748, 0.1568, 0.2748, 0.1568, 0.2774, 0.151, 0.2774, 0.151, 0.2748, 0.1594, 0.2774, 0.1568, 0.2774, 0.1568, 0.2774, 0.1594, 0.2774, 0.1568, 0.2748, 0.1594, 0.2748, 0.1594, 0.2748, 0.1568, 0.2748, 0.1594, 0.2774, 0.1594, 0.2748, 0.1594, 0.2748, 0.1594, 0.2774, 0.1594, 0.2748, 0.1568, 0.2748, 0.1568, 0.2748, 0.1594, 0.2748, 0.1568, 0.2774, 0.1568, 0.2774, 0.151, 0.2774, 0.151, 0.2774, 0.151, 0.2748, 0.151, 0.2774, 0.151, 0.2774, 0.151, 0.2748, 0.151, 0.2774, 0.151, 0.2748, 0.151, 0.2748, 0.151, 0.2774, 0.1568, 0.2748, 0.1568, 0.2748, 0.151, 0.2748, 0.151, 0.2748, 0.1568, 0.2748, 0.1568, 0.2774, 0.151, 0.2774, 0.151, 0.2748, 0.1568, 0.2748, 0.1568, 0.2748, 0.151, 0.2748, 0.151, 0.2748, 0.1568, 0.2774, 0.1568, 0.2748, 0.151, 0.2748, 0.151, 0.2774, 0.1568, 0.2774, 0.1568, 0.2774, 0.151, 0.2774, 0.151, 0.2774, 0.1568, 0.2774, 0.1568, 0.2748, 0.151, 0.2748, 0.151, 0.2774, 0.165, 0.2305, 0.1625, 0.2305, 0.1625, 0.2305, 0.165, 0.2305, 0.165, 0.2279, 0.165, 0.2305, 0.165, 0.2305, 0.165, 0.2279, 0.1625, 0.2279, 0.1625, 0.2305, 0.1625, 0.2305, 0.1625, 0.2279, 0.1625, 0.2279, 0.1625, 0.2305, 0.1625, 0.2305, 0.1625, 0.2279, 0.165, 0.2279, 0.165, 0.2279, 0.1625, 0.2279, 0.1625, 0.2279, 0.165, 0.2305, 0.165, 0.2305, 0.1625, 0.2305, 0.1625, 0.2305, 0.1625, 0.2279, 0.1625, 0.2305, 0.165, 0.2305, 0.165, 0.2279, 0.165, 0.2279, 0.165, 0.2305, 0.1625, 0.2305, 0.1625, 0.2279, 0.165, 0.2279, 0.165, 0.2305, 0.1708, 0.2305, 0.1708, 0.2279, 0.1625, 0.2305, 0.165, 0.2305, 0.165, 0.2305, 0.1625, 0.2305, 0.165, 0.2279, 0.1625, 0.2279, 0.1625, 0.2279, 0.165, 0.2279, 0.1625, 0.2305, 0.1625, 0.2279, 0.1625, 0.2279, 0.1625, 0.2305, 0.1625, 0.2279, 0.165, 0.2279, 0.165, 0.2279, 0.1625, 0.2279, 0.165, 0.2305, 0.165, 0.2305, 0.1708, 0.2305, 0.1708, 0.2305, 0.1708, 0.2279, 0.1708, 0.2305, 0.1708, 0.2305, 0.1708, 0.2279, 0.1708, 0.2305, 0.1708, 0.2279, 0.1708, 0.2279, 0.1708, 0.2305, 0.165, 0.2279, 0.165, 0.2279, 0.1708, 0.2279, 0.1708, 0.2279, 0.165, 0.2279, 0.165, 0.2305, 0.1708, 0.2305, 0.1708, 0.2279, 0.165, 0.2279, 0.165, 0.2279, 0.1708, 0.2279, 0.1708, 0.2279, 0.165, 0.2305, 0.165, 0.2279, 0.1708, 0.2279, 0.1708, 0.2305, 0.165, 0.2305, 0.165, 0.2305, 0.1708, 0.2305, 0.1708, 0.2305, 0.165, 0.2305, 0.165, 0.2279, 0.1708, 0.2279, 0.1708, 0.2305, 0.1709, 0.2172, 0.1777, 0.2252, 0.1777, 0.2407, 0.1709, 0.2328, 0.1948, 0.2563, 0.1869, 0.2563, 0.1869, 0.2407, 0.1948, 0.2407, 0.1536, 0.2328, 0.1469, 0.2407, 0.1469, 0.2252, 0.1536, 0.2172, 0.1469, 0.2172, 0.1469, 0.2172, 0.1469, 0.2172, 0.1469, 0.2172, 0.1469, 0.2563, 0.1469, 0.2407, 0.1623, 0.2407, 0.1623, 0.2563, 0.1623, 0.2563, 0.1623, 0.2407, 0.1777, 0.2407, 0.1777, 0.2563, 0.1469, 0.2172, 0.1469, 0.2172, 0.1469, 0.2172, 0.1469, 0.2172, 0.1623, 0.2407, 0.1536, 0.2328, 0.1536, 0.2172, 0.1623, 0.2252, 0.1868, 0.2172, 0.1948, 0.2172, 0.1948, 0.2328, 0.1868, 0.2328, 0.1623, 0.2252, 0.1709, 0.2172, 0.1709, 0.2328, 0.1623, 0.2407, 0.1855, 0.2328, 0.1777, 0.2328, 0.1785, 0.2324, 0.1847, 0.2324, 0.1856, 0.2563, 0.1777, 0.2563, 0.1785, 0.256, 0.1848, 0.256, 0.1469, 0.2172, 0.1469, 0.2172, 0.1469, 0.2172, 0.1469, 0.2172, 0.1469, 0.2172, 0.1469, 0.2172, 0.1469, 0.2172, 0.1469, 0.2172, 0.1469, 0.2172, 0.1469, 0.2172, 0.1469, 0.2172, 0.1469, 0.2172, 0.1469, 0.2172, 0.1469, 0.2172, 0.1469, 0.2172, 0.1469, 0.2172, 0.1948, 0.2651, 0.1948, 0.2557, 0.1963, 0.2571, 0.1963, 0.2666, 0.1777, 0.2172, 0.1855, 0.2172, 0.1847, 0.2175, 0.1785, 0.2175, 0.1855, 0.2172, 0.1855, 0.2328, 0.1847, 0.2324, 0.1847, 0.2175, 0.1777, 0.2328, 0.1777, 0.2172, 0.1785, 0.2175, 0.1785, 0.2324, 0.1469, 0.2672, 0.1469, 0.2577, 0.1484, 0.2563, 0.1484, 0.2657, 0.1777, 0.2563, 0.1777, 0.2407, 0.1785, 0.241, 0.1785, 0.256, 0.1777, 0.2407, 0.1856, 0.2407, 0.1848, 0.241, 0.1785, 0.241, 0.1856, 0.2407, 0.1856, 0.2563, 0.1848, 0.256, 0.1848, 0.241, 0.5191, 0.2488, 0.5254, 0.2488, 0.5254, 0.2637, 0.5191, 0.2637, 0.5254, 0.2872, 0.5191, 0.2872, 0.5191, 0.2723, 0.5254, 0.2723, 0.1498, 0.2563, 0.1498, 0.2647, 0.1484, 0.2663, 0.1484, 0.2579, 0.1785, 0.256, 0.1785, 0.241, 0.1806, 0.241, 0.1806, 0.256, 0.1498, 0.2647, 0.1498, 0.2563, 0.1512, 0.2579, 0.1512, 0.2663, 0.1948, 0.2557, 0.1948, 0.2407, 0.1969, 0.2407, 0.1969, 0.2557, 0.1785, 0.2324, 0.1785, 0.2175, 0.1806, 0.2175, 0.1806, 0.2324, 0.1948, 0.2321, 0.1948, 0.2172, 0.1969, 0.2172, 0.1969, 0.2321])
me_car.materials.append(mat_material)
me_car.use_remesh_preserve_volume = False
me_car.use_remesh_preserve_attributes = False
me_car.use_mirror_vertex_groups = False
me_car.update()

# ---- objects
ob_car_001 = bpy.data.objects.new('car.001', me_car_001)
ob_cube_006 = bpy.data.objects.new('Cube.006', me_cube_010)
ob_cube_001 = bpy.data.objects.new('Cube.001', me_cube_009)
ob_car = bpy.data.objects.new('car', me_car)
ob_lamp = bpy.data.objects.new('Lamp', light_lamp)
ob_camera = bpy.data.objects.new('Camera', cam_camera)

# ---- transforms, parenting, visibility, modifiers, constraints
ob_car_001.location = (0.0, 0.0, 0.0)
ob_car_001.lineart.crease_threshold = 0.0
ob_cube_006.location = (0.0, 0.0, 0.0)
ob_cube_006.lineart.crease_threshold = 0.0
ob_cube_001.location = (0.0, 0.0, 0.0)
ob_cube_001.lineart.crease_threshold = 0.0
ob_car.location = (0.0, 0.0, 0.0)
ob_car.lineart.crease_threshold = 0.0
ob_lamp.location = (4.076, 1.005, 5.904)
ob_lamp.rotation_euler = (0.6503, 0.05522, 1.866)
ob_lamp.lock_rotations_4d = False
ob_lamp.empty_display_type = 'ARROWS'
ob_lamp.color = (0.0, 0.0, 0.0, 0.0)
ob_lamp.lineart.crease_threshold = 0.0
ob_camera.location = (7.481, -6.508, 5.344)
ob_camera.rotation_euler = (1.109, 0.01082, 0.8149)
ob_camera.lock_rotations_4d = False
ob_camera.empty_display_type = 'ARROWS'
ob_camera.color = (0.0, 0.0, 0.0, 0.0)
ob_camera.display_type = 'WIRE'
ob_camera.lineart.crease_threshold = 0.0

# ---- collection membership
col_collection_1.objects.link(ob_car_001)
col_collection_1.objects.link(ob_cube_006)
col_collection_1.objects.link(ob_cube_001)
col_collection_1.objects.link(ob_car)
col_collection_1.objects.link(ob_lamp)
col_collection_1.objects.link(ob_camera)

# ---- scene / render settings (as saved in the file)
scene.camera = ob_camera
scene.frame_start = 1; scene.frame_end = 250; scene.frame_set(153)
scene.render.engine = 'BLENDER_EEVEE_NEXT'
scene.render.resolution_percentage = 50
scene.render.dither_intensity = 0.0
scene.cycles.use_denoising = False
scene.cycles.samples = 10
scene.cycles.sampling_pattern = 'TABULATED_SOBOL'
scene.cycles.light_sampling_threshold = 0.0
scene.cycles.use_adaptive_sampling = False
scene.cycles.use_light_tree = False
scene.cycles.blur_glossy = 0.0
scene.cycles.pixel_filter_type = 'GAUSSIAN'
scene.cycles.sample_clamp_indirect = 0.0
scene.view_settings.view_transform = 'Standard'
bpy.context.view_layer.update()
